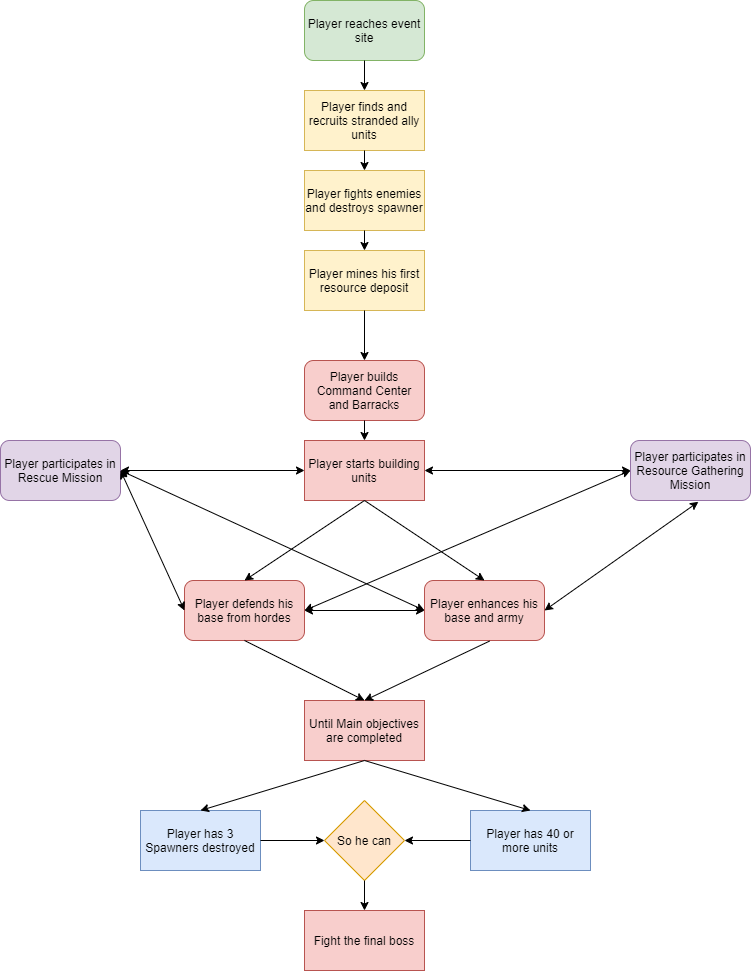

The diagram above was exported from draw.io. Its source (the exported page's mxGraphModel, read from the mxfile embedded in the PNG):
<mxGraphModel dx="2031" dy="1134" grid="1" gridSize="10" guides="1" tooltips="1" connect="1" arrows="1" fold="1" page="1" pageScale="1" pageWidth="827" pageHeight="1169" math="0" shadow="0">
  <root>
    <mxCell id="WIyWlLk6GJQsqaUBKTNV-0" />
    <mxCell id="WIyWlLk6GJQsqaUBKTNV-1" parent="WIyWlLk6GJQsqaUBKTNV-0" />
    <mxCell id="Z0kH7mbnUGghblg3hZ-x-0" value="Player reaches event site" style="rounded=1;whiteSpace=wrap;html=1;fillColor=#d5e8d4;strokeColor=#82b366;" vertex="1" parent="WIyWlLk6GJQsqaUBKTNV-1">
      <mxGeometry x="354" y="50" width="120" height="60" as="geometry" />
    </mxCell>
    <mxCell id="Z0kH7mbnUGghblg3hZ-x-1" value="Player finds and recruits stranded ally units" style="rounded=0;whiteSpace=wrap;html=1;fillColor=#fff2cc;strokeColor=#d6b656;" vertex="1" parent="WIyWlLk6GJQsqaUBKTNV-1">
      <mxGeometry x="354" y="140" width="120" height="60" as="geometry" />
    </mxCell>
    <mxCell id="Z0kH7mbnUGghblg3hZ-x-2" value="Player fights enemies and destroys spawner" style="rounded=0;whiteSpace=wrap;html=1;fillColor=#fff2cc;strokeColor=#d6b656;" vertex="1" parent="WIyWlLk6GJQsqaUBKTNV-1">
      <mxGeometry x="354" y="220" width="120" height="60" as="geometry" />
    </mxCell>
    <mxCell id="Z0kH7mbnUGghblg3hZ-x-3" value="Player mines his first resource deposit" style="rounded=0;whiteSpace=wrap;html=1;fillColor=#fff2cc;strokeColor=#d6b656;" vertex="1" parent="WIyWlLk6GJQsqaUBKTNV-1">
      <mxGeometry x="354" y="300" width="120" height="60" as="geometry" />
    </mxCell>
    <mxCell id="Z0kH7mbnUGghblg3hZ-x-5" value="Player builds Command Center and Barracks" style="rounded=1;whiteSpace=wrap;html=1;fillColor=#f8cecc;strokeColor=#b85450;" vertex="1" parent="WIyWlLk6GJQsqaUBKTNV-1">
      <mxGeometry x="354" y="410" width="120" height="60" as="geometry" />
    </mxCell>
    <mxCell id="Z0kH7mbnUGghblg3hZ-x-6" value="Player participates in Rescue Mission" style="rounded=1;whiteSpace=wrap;html=1;fillColor=#e1d5e7;strokeColor=#9673a6;" vertex="1" parent="WIyWlLk6GJQsqaUBKTNV-1">
      <mxGeometry x="50" y="490" width="120" height="60" as="geometry" />
    </mxCell>
    <mxCell id="Z0kH7mbnUGghblg3hZ-x-7" value="Player participates in Resource Gathering Mission" style="rounded=1;whiteSpace=wrap;html=1;fillColor=#e1d5e7;strokeColor=#9673a6;" vertex="1" parent="WIyWlLk6GJQsqaUBKTNV-1">
      <mxGeometry x="680" y="490" width="120" height="60" as="geometry" />
    </mxCell>
    <mxCell id="Z0kH7mbnUGghblg3hZ-x-8" value="Player starts building units" style="rounded=0;whiteSpace=wrap;html=1;fillColor=#f8cecc;strokeColor=#b85450;" vertex="1" parent="WIyWlLk6GJQsqaUBKTNV-1">
      <mxGeometry x="354" y="490" width="120" height="60" as="geometry" />
    </mxCell>
    <mxCell id="Z0kH7mbnUGghblg3hZ-x-9" value="Player has 3 Spawners destroyed" style="rounded=0;whiteSpace=wrap;html=1;fillColor=#dae8fc;strokeColor=#6c8ebf;" vertex="1" parent="WIyWlLk6GJQsqaUBKTNV-1">
      <mxGeometry x="190" y="860" width="120" height="60" as="geometry" />
    </mxCell>
    <mxCell id="Z0kH7mbnUGghblg3hZ-x-10" value="Player defends his base from hordes" style="rounded=1;whiteSpace=wrap;html=1;fillColor=#f8cecc;strokeColor=#b85450;" vertex="1" parent="WIyWlLk6GJQsqaUBKTNV-1">
      <mxGeometry x="234" y="630" width="120" height="60" as="geometry" />
    </mxCell>
    <mxCell id="Z0kH7mbnUGghblg3hZ-x-11" value="Player has 40 or more units" style="rounded=0;whiteSpace=wrap;html=1;fillColor=#dae8fc;strokeColor=#6c8ebf;" vertex="1" parent="WIyWlLk6GJQsqaUBKTNV-1">
      <mxGeometry x="520" y="860" width="120" height="60" as="geometry" />
    </mxCell>
    <mxCell id="Z0kH7mbnUGghblg3hZ-x-12" value="" style="endArrow=classic;html=1;exitX=0.5;exitY=1;exitDx=0;exitDy=0;entryX=0.5;entryY=0;entryDx=0;entryDy=0;" edge="1" parent="WIyWlLk6GJQsqaUBKTNV-1" source="Z0kH7mbnUGghblg3hZ-x-0" target="Z0kH7mbnUGghblg3hZ-x-1">
      <mxGeometry width="50" height="50" relative="1" as="geometry">
        <mxPoint x="390" y="330" as="sourcePoint" />
        <mxPoint x="440" y="280" as="targetPoint" />
      </mxGeometry>
    </mxCell>
    <mxCell id="Z0kH7mbnUGghblg3hZ-x-14" value="" style="endArrow=classic;html=1;exitX=0.5;exitY=1;exitDx=0;exitDy=0;entryX=0.5;entryY=0;entryDx=0;entryDy=0;" edge="1" parent="WIyWlLk6GJQsqaUBKTNV-1" source="Z0kH7mbnUGghblg3hZ-x-1" target="Z0kH7mbnUGghblg3hZ-x-2">
      <mxGeometry width="50" height="50" relative="1" as="geometry">
        <mxPoint x="390" y="330" as="sourcePoint" />
        <mxPoint x="440" y="280" as="targetPoint" />
      </mxGeometry>
    </mxCell>
    <mxCell id="Z0kH7mbnUGghblg3hZ-x-15" value="" style="endArrow=classic;html=1;exitX=0.5;exitY=1;exitDx=0;exitDy=0;entryX=0.5;entryY=0;entryDx=0;entryDy=0;" edge="1" parent="WIyWlLk6GJQsqaUBKTNV-1" source="Z0kH7mbnUGghblg3hZ-x-2" target="Z0kH7mbnUGghblg3hZ-x-3">
      <mxGeometry width="50" height="50" relative="1" as="geometry">
        <mxPoint x="430" y="380" as="sourcePoint" />
        <mxPoint x="480" y="330" as="targetPoint" />
      </mxGeometry>
    </mxCell>
    <mxCell id="Z0kH7mbnUGghblg3hZ-x-16" value="" style="endArrow=classic;html=1;exitX=0.5;exitY=1;exitDx=0;exitDy=0;entryX=0.5;entryY=0;entryDx=0;entryDy=0;" edge="1" parent="WIyWlLk6GJQsqaUBKTNV-1" source="Z0kH7mbnUGghblg3hZ-x-3" target="Z0kH7mbnUGghblg3hZ-x-5">
      <mxGeometry width="50" height="50" relative="1" as="geometry">
        <mxPoint x="430" y="380" as="sourcePoint" />
        <mxPoint x="480" y="330" as="targetPoint" />
      </mxGeometry>
    </mxCell>
    <mxCell id="Z0kH7mbnUGghblg3hZ-x-17" value="" style="endArrow=classic;html=1;exitX=0.5;exitY=1;exitDx=0;exitDy=0;entryX=0.5;entryY=0;entryDx=0;entryDy=0;" edge="1" parent="WIyWlLk6GJQsqaUBKTNV-1" source="Z0kH7mbnUGghblg3hZ-x-5" target="Z0kH7mbnUGghblg3hZ-x-8">
      <mxGeometry width="50" height="50" relative="1" as="geometry">
        <mxPoint x="430" y="520" as="sourcePoint" />
        <mxPoint x="480" y="470" as="targetPoint" />
      </mxGeometry>
    </mxCell>
    <mxCell id="Z0kH7mbnUGghblg3hZ-x-18" value="" style="endArrow=classic;startArrow=classic;html=1;exitX=1;exitY=0.5;exitDx=0;exitDy=0;entryX=0;entryY=0.5;entryDx=0;entryDy=0;" edge="1" parent="WIyWlLk6GJQsqaUBKTNV-1" source="Z0kH7mbnUGghblg3hZ-x-6" target="Z0kH7mbnUGghblg3hZ-x-8">
      <mxGeometry width="50" height="50" relative="1" as="geometry">
        <mxPoint x="430" y="520" as="sourcePoint" />
        <mxPoint x="480" y="470" as="targetPoint" />
      </mxGeometry>
    </mxCell>
    <mxCell id="Z0kH7mbnUGghblg3hZ-x-19" value="" style="endArrow=classic;startArrow=classic;html=1;exitX=1;exitY=0.5;exitDx=0;exitDy=0;entryX=0;entryY=0.5;entryDx=0;entryDy=0;" edge="1" parent="WIyWlLk6GJQsqaUBKTNV-1" source="Z0kH7mbnUGghblg3hZ-x-8" target="Z0kH7mbnUGghblg3hZ-x-7">
      <mxGeometry width="50" height="50" relative="1" as="geometry">
        <mxPoint x="430" y="520" as="sourcePoint" />
        <mxPoint x="480" y="470" as="targetPoint" />
      </mxGeometry>
    </mxCell>
    <mxCell id="Z0kH7mbnUGghblg3hZ-x-20" value="" style="endArrow=classic;html=1;exitX=0.5;exitY=1;exitDx=0;exitDy=0;entryX=0.5;entryY=0;entryDx=0;entryDy=0;" edge="1" parent="WIyWlLk6GJQsqaUBKTNV-1" source="Z0kH7mbnUGghblg3hZ-x-8" target="Z0kH7mbnUGghblg3hZ-x-10">
      <mxGeometry width="50" height="50" relative="1" as="geometry">
        <mxPoint x="430" y="520" as="sourcePoint" />
        <mxPoint x="480" y="470" as="targetPoint" />
      </mxGeometry>
    </mxCell>
    <mxCell id="Z0kH7mbnUGghblg3hZ-x-21" value="" style="endArrow=classic;startArrow=classic;html=1;exitX=1;exitY=0.5;exitDx=0;exitDy=0;entryX=0;entryY=0.5;entryDx=0;entryDy=0;" edge="1" parent="WIyWlLk6GJQsqaUBKTNV-1" source="Z0kH7mbnUGghblg3hZ-x-6" target="Z0kH7mbnUGghblg3hZ-x-10">
      <mxGeometry width="50" height="50" relative="1" as="geometry">
        <mxPoint x="430" y="520" as="sourcePoint" />
        <mxPoint x="480" y="470" as="targetPoint" />
      </mxGeometry>
    </mxCell>
    <mxCell id="Z0kH7mbnUGghblg3hZ-x-22" value="" style="endArrow=classic;startArrow=classic;html=1;exitX=1;exitY=0.5;exitDx=0;exitDy=0;entryX=0;entryY=0.5;entryDx=0;entryDy=0;" edge="1" parent="WIyWlLk6GJQsqaUBKTNV-1" source="Z0kH7mbnUGghblg3hZ-x-10" target="Z0kH7mbnUGghblg3hZ-x-7">
      <mxGeometry width="50" height="50" relative="1" as="geometry">
        <mxPoint x="430" y="520" as="sourcePoint" />
        <mxPoint x="480" y="470" as="targetPoint" />
      </mxGeometry>
    </mxCell>
    <mxCell id="Z0kH7mbnUGghblg3hZ-x-23" value="Fight the final boss" style="rounded=0;whiteSpace=wrap;html=1;fillColor=#f8cecc;strokeColor=#b85450;" vertex="1" parent="WIyWlLk6GJQsqaUBKTNV-1">
      <mxGeometry x="354" y="960" width="120" height="60" as="geometry" />
    </mxCell>
    <mxCell id="Z0kH7mbnUGghblg3hZ-x-24" value="So he can" style="rhombus;whiteSpace=wrap;html=1;fillColor=#ffe6cc;strokeColor=#d79b00;" vertex="1" parent="WIyWlLk6GJQsqaUBKTNV-1">
      <mxGeometry x="374" y="850" width="80" height="80" as="geometry" />
    </mxCell>
    <mxCell id="Z0kH7mbnUGghblg3hZ-x-25" value="Player enhances his base and army" style="rounded=1;whiteSpace=wrap;html=1;fillColor=#f8cecc;strokeColor=#b85450;" vertex="1" parent="WIyWlLk6GJQsqaUBKTNV-1">
      <mxGeometry x="474" y="630" width="120" height="60" as="geometry" />
    </mxCell>
    <mxCell id="Z0kH7mbnUGghblg3hZ-x-26" value="" style="endArrow=classic;startArrow=classic;html=1;entryX=0;entryY=0.5;entryDx=0;entryDy=0;exitX=1;exitY=0.5;exitDx=0;exitDy=0;" edge="1" parent="WIyWlLk6GJQsqaUBKTNV-1" source="Z0kH7mbnUGghblg3hZ-x-6" target="Z0kH7mbnUGghblg3hZ-x-25">
      <mxGeometry width="50" height="50" relative="1" as="geometry">
        <mxPoint x="430" y="660" as="sourcePoint" />
        <mxPoint x="480" y="610" as="targetPoint" />
      </mxGeometry>
    </mxCell>
    <mxCell id="Z0kH7mbnUGghblg3hZ-x-27" value="" style="endArrow=classic;startArrow=classic;html=1;entryX=0.566;entryY=1.022;entryDx=0;entryDy=0;entryPerimeter=0;exitX=1;exitY=0.5;exitDx=0;exitDy=0;" edge="1" parent="WIyWlLk6GJQsqaUBKTNV-1" source="Z0kH7mbnUGghblg3hZ-x-25" target="Z0kH7mbnUGghblg3hZ-x-7">
      <mxGeometry width="50" height="50" relative="1" as="geometry">
        <mxPoint x="430" y="660" as="sourcePoint" />
        <mxPoint x="480" y="610" as="targetPoint" />
      </mxGeometry>
    </mxCell>
    <mxCell id="Z0kH7mbnUGghblg3hZ-x-28" value="" style="endArrow=classic;html=1;exitX=0.5;exitY=1;exitDx=0;exitDy=0;entryX=0.5;entryY=0;entryDx=0;entryDy=0;" edge="1" parent="WIyWlLk6GJQsqaUBKTNV-1" source="Z0kH7mbnUGghblg3hZ-x-8" target="Z0kH7mbnUGghblg3hZ-x-25">
      <mxGeometry width="50" height="50" relative="1" as="geometry">
        <mxPoint x="430" y="660" as="sourcePoint" />
        <mxPoint x="480" y="610" as="targetPoint" />
      </mxGeometry>
    </mxCell>
    <mxCell id="Z0kH7mbnUGghblg3hZ-x-29" value="Until Main objectives are completed" style="rounded=0;whiteSpace=wrap;html=1;fillColor=#f8cecc;strokeColor=#b85450;" vertex="1" parent="WIyWlLk6GJQsqaUBKTNV-1">
      <mxGeometry x="354" y="750" width="120" height="60" as="geometry" />
    </mxCell>
    <mxCell id="Z0kH7mbnUGghblg3hZ-x-30" value="" style="endArrow=classic;html=1;exitX=0.5;exitY=1;exitDx=0;exitDy=0;entryX=0.5;entryY=0;entryDx=0;entryDy=0;" edge="1" parent="WIyWlLk6GJQsqaUBKTNV-1" source="Z0kH7mbnUGghblg3hZ-x-10" target="Z0kH7mbnUGghblg3hZ-x-29">
      <mxGeometry width="50" height="50" relative="1" as="geometry">
        <mxPoint x="430" y="800" as="sourcePoint" />
        <mxPoint x="480" y="750" as="targetPoint" />
      </mxGeometry>
    </mxCell>
    <mxCell id="Z0kH7mbnUGghblg3hZ-x-31" value="" style="endArrow=classic;html=1;exitX=0.542;exitY=1.01;exitDx=0;exitDy=0;exitPerimeter=0;entryX=0.5;entryY=0;entryDx=0;entryDy=0;" edge="1" parent="WIyWlLk6GJQsqaUBKTNV-1" source="Z0kH7mbnUGghblg3hZ-x-25" target="Z0kH7mbnUGghblg3hZ-x-29">
      <mxGeometry width="50" height="50" relative="1" as="geometry">
        <mxPoint x="430" y="800" as="sourcePoint" />
        <mxPoint x="480" y="750" as="targetPoint" />
      </mxGeometry>
    </mxCell>
    <mxCell id="Z0kH7mbnUGghblg3hZ-x-32" value="" style="endArrow=classic;html=1;exitX=0.5;exitY=1;exitDx=0;exitDy=0;entryX=0.5;entryY=0;entryDx=0;entryDy=0;" edge="1" parent="WIyWlLk6GJQsqaUBKTNV-1" source="Z0kH7mbnUGghblg3hZ-x-29" target="Z0kH7mbnUGghblg3hZ-x-9">
      <mxGeometry width="50" height="50" relative="1" as="geometry">
        <mxPoint x="430" y="800" as="sourcePoint" />
        <mxPoint x="480" y="750" as="targetPoint" />
      </mxGeometry>
    </mxCell>
    <mxCell id="Z0kH7mbnUGghblg3hZ-x-33" value="" style="endArrow=classic;html=1;exitX=0.5;exitY=1;exitDx=0;exitDy=0;entryX=0.5;entryY=0;entryDx=0;entryDy=0;" edge="1" parent="WIyWlLk6GJQsqaUBKTNV-1" source="Z0kH7mbnUGghblg3hZ-x-29" target="Z0kH7mbnUGghblg3hZ-x-11">
      <mxGeometry width="50" height="50" relative="1" as="geometry">
        <mxPoint x="430" y="800" as="sourcePoint" />
        <mxPoint x="480" y="750" as="targetPoint" />
      </mxGeometry>
    </mxCell>
    <mxCell id="Z0kH7mbnUGghblg3hZ-x-34" value="" style="endArrow=classic;startArrow=classic;html=1;exitX=1;exitY=0.5;exitDx=0;exitDy=0;entryX=0;entryY=0.5;entryDx=0;entryDy=0;" edge="1" parent="WIyWlLk6GJQsqaUBKTNV-1" source="Z0kH7mbnUGghblg3hZ-x-10" target="Z0kH7mbnUGghblg3hZ-x-25">
      <mxGeometry width="50" height="50" relative="1" as="geometry">
        <mxPoint x="430" y="730" as="sourcePoint" />
        <mxPoint x="480" y="680" as="targetPoint" />
      </mxGeometry>
    </mxCell>
    <mxCell id="Z0kH7mbnUGghblg3hZ-x-35" value="" style="endArrow=classic;html=1;exitX=1;exitY=0.5;exitDx=0;exitDy=0;entryX=0;entryY=0.5;entryDx=0;entryDy=0;" edge="1" parent="WIyWlLk6GJQsqaUBKTNV-1" source="Z0kH7mbnUGghblg3hZ-x-9" target="Z0kH7mbnUGghblg3hZ-x-24">
      <mxGeometry width="50" height="50" relative="1" as="geometry">
        <mxPoint x="430" y="870" as="sourcePoint" />
        <mxPoint x="480" y="820" as="targetPoint" />
      </mxGeometry>
    </mxCell>
    <mxCell id="Z0kH7mbnUGghblg3hZ-x-36" value="" style="endArrow=classic;html=1;exitX=0;exitY=0.5;exitDx=0;exitDy=0;entryX=1;entryY=0.5;entryDx=0;entryDy=0;" edge="1" parent="WIyWlLk6GJQsqaUBKTNV-1" source="Z0kH7mbnUGghblg3hZ-x-11" target="Z0kH7mbnUGghblg3hZ-x-24">
      <mxGeometry width="50" height="50" relative="1" as="geometry">
        <mxPoint x="430" y="870" as="sourcePoint" />
        <mxPoint x="480" y="820" as="targetPoint" />
      </mxGeometry>
    </mxCell>
    <mxCell id="Z0kH7mbnUGghblg3hZ-x-37" value="" style="endArrow=classic;html=1;exitX=0.5;exitY=1;exitDx=0;exitDy=0;entryX=0.5;entryY=0;entryDx=0;entryDy=0;" edge="1" parent="WIyWlLk6GJQsqaUBKTNV-1" source="Z0kH7mbnUGghblg3hZ-x-24" target="Z0kH7mbnUGghblg3hZ-x-23">
      <mxGeometry width="50" height="50" relative="1" as="geometry">
        <mxPoint x="430" y="870" as="sourcePoint" />
        <mxPoint x="480" y="820" as="targetPoint" />
      </mxGeometry>
    </mxCell>
  </root>
</mxGraphModel>